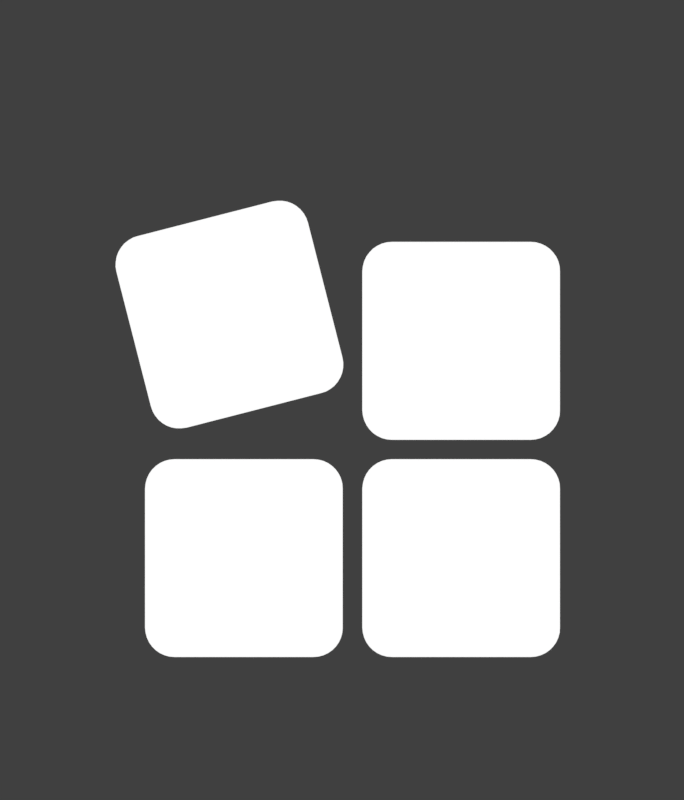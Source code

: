 # Source: rendermarker.bottom_bar_tc.blend  (saved by Blender 2.79.0; exported with 4.5.12 LTS)
import bpy
from mathutils import Matrix  # noqa: F401  (used for matrix-valued properties, if any)

bpy.ops.wm.read_factory_settings(use_empty=True)
scene = bpy.context.scene
scene.name = 'selection'

# ---- collections
col_collection_1 = bpy.data.collections.new('Collection 1'); scene.collection.children.link(col_collection_1)

# ---- materials (node trees are filled in below, after node groups)
mat_white = bpy.data.materials.new('white')
mat_white.alpha_threshold = 0.0
mat_white.roughness = 0.5
mat_holdout = bpy.data.materials.new('holdout')
mat_holdout.alpha_threshold = 0.0
mat_holdout.roughness = 0.5

# ---- material node trees
mat_white.use_nodes = True; mat_white.node_tree.nodes.clear()
_N = mat_white.node_tree.nodes; _L = mat_white.node_tree.links
n0 = _N.new('ShaderNodeOutputMaterial'); n0.name = 'Material Output'; n0.location = (300, 300)
n1 = _N.new('ShaderNodeEmission'); n1.name = 'Emission'; n1.location = (10, 300)
_L.new(n1.outputs[0], n0.inputs[0])
n0.is_active_output = True
mat_holdout.use_nodes = True; mat_holdout.node_tree.nodes.clear()
_N = mat_holdout.node_tree.nodes; _L = mat_holdout.node_tree.links
n0 = _N.new('ShaderNodeOutputMaterial'); n0.name = 'Material Output'; n0.location = (300, 300)
n1 = _N.new('ShaderNodeHoldout'); n1.name = 'Holdout'; n1.location = (10, 300)
_L.new(n1.outputs[0], n0.inputs[0])
n0.is_active_output = True

# ---- world
world_world_004 = bpy.data.worlds.new('World.004'); scene.world = world_world_004
world_world_004.color = (0.05088, 0.05088, 0.05088)
world_world_004.use_sun_shadow = False
world_world_004.sun_shadow_jitter_overblur = 0.0
world_world_004.cycles.sampling_method = 'MANUAL'

# ---- cameras
cam_camera_030 = bpy.data.cameras.new('Camera.030')
cam_camera_030.type = 'ORTHO'
cam_camera_030.clip_end = 100.0
cam_camera_030.lens = 35.0
cam_camera_030.sensor_width = 32.0
cam_camera_030.sensor_height = 18.0
cam_camera_030.ortho_scale = 4.2
cam_camera_030.dof.focus_distance = 0.0
cam_camera_031 = bpy.data.cameras.new('Camera.031')
cam_camera_031.type = 'ORTHO'
cam_camera_031.clip_end = 100.0
cam_camera_031.lens = 35.0
cam_camera_031.sensor_width = 32.0
cam_camera_031.sensor_height = 18.0
cam_camera_031.ortho_scale = 4.2
cam_camera_031.dof.focus_distance = 0.0
cam_camera_032 = bpy.data.cameras.new('Camera.032')
cam_camera_032.type = 'ORTHO'
cam_camera_032.clip_end = 100.0
cam_camera_032.lens = 35.0
cam_camera_032.sensor_width = 32.0
cam_camera_032.sensor_height = 18.0
cam_camera_032.ortho_scale = 4.2
cam_camera_032.dof.focus_distance = 0.0
cam_camera_033 = bpy.data.cameras.new('Camera.033')
cam_camera_033.type = 'ORTHO'
cam_camera_033.clip_end = 100.0
cam_camera_033.lens = 35.0
cam_camera_033.sensor_width = 32.0
cam_camera_033.sensor_height = 18.0
cam_camera_033.ortho_scale = 4.2
cam_camera_033.dof.focus_distance = 0.0

# ---- meshes
me_plane_004 = bpy.data.meshes.new('Plane.004')
me_plane_004.from_pydata([(-10.85, -1.316, 0.0), (10.85, -1.316, 0.0), (-10.85, 1.149, 0.0), (10.85, 1.149, 0.0), (6.681, -1.409, 3.001), (9.319, -1.409, 3.001), (6.681, 1.409, 3.001), (9.319, 1.409, 3.001), (2.889, -1.409, 3.001), (5.527, -1.409, 3.001), (2.889, 1.409, 3.001), (5.527, 1.409, 3.001), (-0.8969, -1.409, 3.001), (1.741, -1.409, 3.001), (-0.8969, 1.409, 3.001), (1.741, 1.409, 3.001), (-4.812, -1.409, 3.001), (-2.174, -1.409, 3.001), (-4.812, 1.409, 3.001), (-2.174, 1.409, 3.001)], [(2, 0), (0, 1), (1, 3), (3, 2), (6, 4), (4, 5), (5, 7), (7, 6), (10, 8), (8, 9), (9, 11), (11, 10), (14, 12), (12, 13), (13, 15), (15, 14), (18, 16), (16, 17), (17, 19), (19, 18)], [])
me_plane_004.materials.append(mat_white)
me_plane_004.use_remesh_preserve_volume = False
me_plane_004.use_remesh_preserve_attributes = False
me_plane_004.use_mirror_vertex_groups = False
me_plane_004.update()
me_plane_005 = bpy.data.meshes.new('Plane.005')
me_plane_005.from_pydata([(-1.0, 0.0, 0.0), (1.0, 0.0, 0.0), (0.0, 0.0, 0.0)], [(2, 1), (0, 2)], [])
me_plane_005.materials.append(mat_white)
me_plane_005.use_remesh_preserve_volume = False
me_plane_005.use_remesh_preserve_attributes = False
me_plane_005.use_mirror_vertex_groups = False
me_plane_005.update()
me_plane_002 = bpy.data.meshes.new('Plane.002')
me_plane_002.from_pydata([(-0.3493, 2.113, 0.0), (-0.188, 2.017, 0.0), (-0.3265, 2.116, 0.0), (-0.3034, 2.116, 0.0), (-0.2807, 2.112, 0.0), (-0.259, 2.104, 0.0), (-0.2391, 2.092, 0.0), (-0.2216, 2.077, 0.0), (-0.207, 2.059, 0.0), (-0.1956, 2.039, 0.0), (-1.052, 1.796, 0.0), (-0.9563, 1.957, 0.0), (-1.056, 1.819, 0.0), (-1.055, 1.842, 0.0), (-1.051, 1.865, 0.0), (-1.043, 1.886, 0.0), (-1.031, 1.906, 0.0), (-1.016, 1.924, 0.0), (-0.9983, 1.938, 0.0), (-0.9781, 1.95, 0.0), (-0.03267, 1.41, 0.0), (-0.1282, 1.249, 0.0), (-0.02891, 1.387, 0.0), (-0.02917, 1.364, 0.0), (-0.03344, 1.341, 0.0), (-0.04159, 1.32, 0.0), (-0.05337, 1.3, 0.0), (-0.06843, 1.282, 0.0), (-0.08629, 1.268, 0.0), (-0.1064, 1.256, 0.0), (-0.7353, 1.093, 0.0), (-0.8966, 1.189, 0.0), (-0.7581, 1.09, 0.0), (-0.7812, 1.09, 0.0), (-0.8039, 1.094, 0.0), (-0.8255, 1.102, 0.0), (-0.8454, 1.114, 0.0), (-0.8629, 1.129, 0.0), (-0.8776, 1.147, 0.0), (-0.8889, 1.167, 0.0), (0.07517, 1.865, 1.042e-14), (0.9485, 1.798, 0.0), (0.08845, 1.883, 1.655e-09), (0.1048, 1.9, 3.083e-09), (0.1238, 1.913, 4.242e-09), (0.1447, 1.923, 5.096e-09), (0.1671, 1.929, 5.618e-09), (0.05682, 1.798, -5.795e-09), (0.1901, 1.931, 5.795e-09), (0.8397, 1.929, 5.618e-09), (0.862, 1.923, 5.096e-09), (0.8829, 1.913, 4.242e-09), (0.9018, 1.9, 3.083e-09), (0.9181, 1.883, 1.655e-09), (0.9314, 1.865, 1.042e-14), (0.9411, 1.844, -1.831e-09), (0.9471, 1.821, -3.782e-09), (0.8167, 1.931, 5.795e-09), (0.9485, 1.171, 0.0), (0.8167, 1.038, 0.0), (0.9471, 1.148, 0.0), (0.9411, 1.126, 0.0), (0.9314, 1.105, 0.0), (0.9181, 1.086, 0.0), (0.9018, 1.069, 0.0), (0.8829, 1.056, 0.0), (0.862, 1.046, 0.0), (0.8397, 1.04, 0.0), (0.1901, 1.038, 0.0), (0.05682, 1.171, 0.0), (0.1671, 1.04, 0.0), (0.1447, 1.046, 0.0), (0.1238, 1.056, 0.0), (0.1048, 1.069, 0.0), (0.08845, 1.086, 0.0), (0.07517, 1.105, 0.0), (0.06537, 1.126, 0.0), (0.05936, 1.148, 0.0), (0.06537, 1.844, -1.831e-09), (0.05936, 1.821, -3.782e-09), (0.07517, 0.8845, 1.042e-14), (0.9485, 0.8182, 0.0), (0.08845, 0.9034, 1.655e-09), (0.1048, 0.9197, 3.083e-09), (0.1238, 0.933, 4.242e-09), (0.1447, 0.9428, 5.096e-09), (0.1671, 0.9487, 5.618e-09), (0.05682, 0.8182, -5.795e-09), (0.1901, 0.9507, 5.795e-09), (0.8397, 0.9487, 5.618e-09), (0.862, 0.9428, 5.096e-09), (0.8829, 0.933, 4.242e-09), (0.9018, 0.9197, 3.083e-09), (0.9181, 0.9034, 1.655e-09), (0.9314, 0.8845, 1.042e-14), (0.9411, 0.8635, -1.831e-09), (0.9471, 0.8412, -3.782e-09), (0.8167, 0.9507, 5.795e-09), (0.9485, 0.1909, 0.0), (0.8167, 0.05834, 0.0), (0.9471, 0.1679, 0.0), (0.9411, 0.1456, 0.0), (0.9314, 0.1246, 0.0), (0.9181, 0.1057, 0.0), (0.9018, 0.08935, 0.0), (0.8829, 0.0761, 0.0), (0.862, 0.06633, 0.0), (0.8397, 0.06035, 0.0), (0.1901, 0.05834, 0.0), (0.05682, 0.1909, 0.0), (0.1671, 0.06035, 0.0), (0.1447, 0.06633, 0.0), (0.1238, 0.0761, 0.0), (0.1048, 0.08935, 0.0), (0.08845, 0.1057, 0.0), (0.07517, 0.1246, 0.0), (0.06537, 0.1456, 0.0), (0.05936, 0.1679, 0.0), (0.06537, 0.8635, -1.831e-09), (0.05936, 0.8412, -3.782e-09), (-0.9049, 0.8845, 1.042e-14), (-0.0315, 0.8182, 0.0), (-0.8916, 0.9034, 1.655e-09), (-0.8752, 0.9197, 3.083e-09), (-0.8563, 0.933, 4.242e-09), (-0.8353, 0.9428, 5.096e-09), (-0.813, 0.9487, 5.618e-09), (-0.9232, 0.8182, -5.795e-09), (-0.79, 0.9507, 5.795e-09), (-0.1404, 0.9487, 5.618e-09), (-0.118, 0.9428, 5.096e-09), (-0.09712, 0.933, 4.242e-09), (-0.07821, 0.9197, 3.083e-09), (-0.0619, 0.9034, 1.655e-09), (-0.04867, 0.8845, 1.042e-14), (-0.03894, 0.8635, -1.831e-09), (-0.03299, 0.8412, -3.782e-09), (-0.1634, 0.9507, 5.795e-09), (-0.0315, 0.1909, 0.0), (-0.1634, 0.05834, 0.0), (-0.03299, 0.1679, 0.0), (-0.03894, 0.1456, 0.0), (-0.04867, 0.1246, 0.0), (-0.0619, 0.1057, 0.0), (-0.07821, 0.08935, 0.0), (-0.09712, 0.0761, 0.0), (-0.118, 0.06633, 0.0), (-0.1404, 0.06035, 0.0), (-0.79, 0.05834, 0.0), (-0.9232, 0.1909, 0.0), (-0.813, 0.06035, 0.0), (-0.8353, 0.06633, 0.0), (-0.8563, 0.0761, 0.0), (-0.8752, 0.08935, 0.0), (-0.8916, 0.1057, 0.0), (-0.9049, 0.1246, 0.0), (-0.9147, 0.1456, 0.0), (-0.9207, 0.1679, 0.0), (-0.9147, 0.8635, -1.831e-09), (-0.9207, 0.8412, -3.782e-09)], [], [(30, 32, 33, 34, 35, 36, 37, 38, 39, 31, 10, 12, 13, 14, 15, 16, 17, 18, 19, 11, 0, 2, 3, 4, 5, 6, 7, 8, 9, 1, 20, 22, 23, 24, 25, 26, 27, 28, 29, 21), (70, 71, 72, 73, 74, 75, 76, 77, 69, 47, 79, 78, 40, 42, 43, 44, 45, 46, 48, 57, 49, 50, 51, 52, 53, 54, 55, 56, 41, 58, 60, 61, 62, 63, 64, 65, 66, 67, 59, 68), (110, 111, 112, 113, 114, 115, 116, 117, 109, 87, 119, 118, 80, 82, 83, 84, 85, 86, 88, 97, 89, 90, 91, 92, 93, 94, 95, 96, 81, 98, 100, 101, 102, 103, 104, 105, 106, 107, 99, 108), (150, 151, 152, 153, 154, 155, 156, 157, 149, 127, 159, 158, 120, 122, 123, 124, 125, 126, 128, 137, 129, 130, 131, 132, 133, 134, 135, 136, 121, 138, 140, 141, 142, 143, 144, 145, 146, 147, 139, 148)])
me_plane_002.materials.append(mat_white)
me_plane_002.materials.append(mat_holdout)
me_plane_002.use_remesh_preserve_volume = False
me_plane_002.use_remesh_preserve_attributes = False
me_plane_002.use_mirror_vertex_groups = False
me_plane_002.update()

# ---- curves / text
txt_text_261 = bpy.data.curves.new('Text.261', 'FONT')
txt_text_261.dimensions = '2D'
txt_text_261.body = '模式'
txt_text_261.materials.append(mat_white)
txt_text_261.use_path_clamp = True
txt_text_261.bevel_resolution = 0
txt_text_261.align_x = 'CENTER'
txt_text_261.size = 1.25
txt_text_000 = bpy.data.curves.new('Text.000', 'FONT')
txt_text_000.dimensions = '2D'
txt_text_000.body = '・・・'
txt_text_000.materials.append(mat_white)
txt_text_000.use_path_clamp = True
txt_text_000.bevel_resolution = 0
txt_text_000.align_x = 'CENTER'
txt_text_000.align_y = 'CENTER'
txt_text_000.size = 2.372
txt_text_000.space_line = 0.52
txt_text_000.space_character = 0.94
txt_text_226 = bpy.data.curves.new('Text.226', 'FONT')
txt_text_226.dimensions = '2D'
txt_text_226.body = '↑↓'
txt_text_226.materials.append(mat_white)
txt_text_226.use_path_clamp = True
txt_text_226.bevel_resolution = 0
txt_text_226.align_x = 'CENTER'
txt_text_226.align_y = 'CENTER'
txt_text_226.size = 1.755
txt_text_226.space_line = 0.52
txt_text_226.space_character = 1.01

# ---- objects
ob_text_093 = bpy.data.objects.new('Text.093', txt_text_261)
ob_align = bpy.data.objects.new('align', me_plane_004)
ob_selection_random_001 = bpy.data.objects.new('selection-random.001', txt_text_000)
ob_selection_options = bpy.data.objects.new('selection-options', me_plane_005)
ob_selection_random = bpy.data.objects.new('selection-random', txt_text_226)
ob_selection_mods = bpy.data.objects.new('selection-mods', me_plane_002)
ob_cam_selection_options = bpy.data.objects.new('cam-selection-options', cam_camera_030)
ob_cam_selection_random = bpy.data.objects.new('cam-selection-random', cam_camera_031)
ob_cam_selection_mods = bpy.data.objects.new('cam-selection-mods', cam_camera_032)
ob_cam_selection_mode = bpy.data.objects.new('cam-selection-mode', cam_camera_033)

# ---- transforms, parenting, visibility, modifiers, constraints
ob_text_093.location = (-3.147, -1.323, 1.092e-14)
ob_text_093.scale = (0.818, 0.818, 0.818)
ob_text_093.lineart.crease_threshold = 0.0
ob_align.location = (0.0, -0.1123, -1.0)
ob_align.lock_location = (True, False, True)
ob_align.visible_camera = False
ob_align.visible_diffuse = False
ob_align.visible_glossy = False
ob_align.visible_transmission = False
ob_align.visible_volume_scatter = False
ob_align.visible_shadow = False
ob_align.lineart.crease_threshold = 0.0
ob_selection_random_001.parent = ob_align
ob_selection_random_001.matrix_parent_inverse = Matrix(((1.0, 0.0, 0.0, 0.0), (0.0, 1.0, 0.0, 0.0), (0.0, 0.0, 1.0, 1.0), (0.0, 0.0, 0.0, 1.0)))
ob_selection_random_001.location = (8.011, -0.1518, 0.0)
ob_selection_random_001.scale = (1.299, 1.299, 1.299)
ob_selection_random_001.lineart.crease_threshold = 0.0
ob_selection_options.parent = ob_align
ob_selection_options.matrix_parent_inverse = Matrix(((1.0, 0.0, 0.0, 0.0), (0.0, 1.0, 0.0, 0.0), (0.0, 0.0, 1.0, 1.0), (0.0, 0.0, 0.0, 1.0)))
ob_selection_options.location = (8.0, -0.1958, 4.768e-07)
ob_selection_options.scale = (0.9842, 0.9842, 0.9842)
ob_selection_options.lineart.crease_threshold = 0.0
ob_selection_random.parent = ob_align
ob_selection_random.matrix_parent_inverse = Matrix(((1.0, 0.0, 0.0, 0.0), (0.0, 1.0, 0.0, 0.0), (0.0, 0.0, 1.0, 1.0), (0.0, 0.0, 0.0, 1.0)))
ob_selection_random.location = (4.208, -0.1518, 0.0)
ob_selection_random.scale = (1.299, 1.299, 1.299)
ob_selection_random.lineart.crease_threshold = 0.0
ob_selection_mods.parent = ob_align
ob_selection_mods.matrix_parent_inverse = Matrix(((1.0, 0.0, 0.0, 0.0), (0.0, 1.0, 0.0, 0.0), (0.0, 0.0, 1.0, 1.0), (0.0, 0.0, 0.0, 1.0)))
ob_selection_mods.location = (0.4622, -1.305, 0.0)
ob_selection_mods.scale = (1.164, 1.164, 1.164)
ob_selection_mods.lineart.crease_threshold = 0.0
ob_cam_selection_options.location = (8.0, 0.0, 5.0)
ob_cam_selection_options.lock_rotations_4d = False
ob_cam_selection_options.empty_display_type = 'ARROWS'
ob_cam_selection_options.color = (0.0, 0.0, 0.0, 0.0)
ob_cam_selection_options.display_type = 'WIRE'
ob_cam_selection_options.lineart.crease_threshold = 0.0
ob_cam_selection_random.location = (4.208, 0.0, 5.0)
ob_cam_selection_random.lock_rotations_4d = False
ob_cam_selection_random.empty_display_type = 'ARROWS'
ob_cam_selection_random.color = (0.0, 0.0, 0.0, 0.0)
ob_cam_selection_random.display_type = 'WIRE'
ob_cam_selection_random.lineart.crease_threshold = 0.0
ob_cam_selection_mods.location = (0.4219, 0.0, 5.0)
ob_cam_selection_mods.lock_rotations_4d = False
ob_cam_selection_mods.empty_display_type = 'ARROWS'
ob_cam_selection_mods.color = (0.0, 0.0, 0.0, 0.0)
ob_cam_selection_mods.display_type = 'WIRE'
ob_cam_selection_mods.lineart.crease_threshold = 0.0
ob_cam_selection_mode.location = (-3.493, 0.0, 5.0)
ob_cam_selection_mode.lock_rotations_4d = False
ob_cam_selection_mode.empty_display_type = 'ARROWS'
ob_cam_selection_mode.color = (0.0, 0.0, 0.0, 0.0)
ob_cam_selection_mode.display_type = 'WIRE'
ob_cam_selection_mode.lineart.crease_threshold = 0.0

# ---- collection membership
col_collection_1.objects.link(ob_text_093)
col_collection_1.objects.link(ob_align)
col_collection_1.objects.link(ob_selection_random_001)
col_collection_1.objects.link(ob_selection_options)
col_collection_1.objects.link(ob_selection_random)
col_collection_1.objects.link(ob_selection_mods)
col_collection_1.objects.link(ob_cam_selection_options)
col_collection_1.objects.link(ob_cam_selection_random)
col_collection_1.objects.link(ob_cam_selection_mods)
col_collection_1.objects.link(ob_cam_selection_mode)

# ---- scene / render settings (as saved in the file)
scene.camera = ob_cam_selection_mods
scene.frame_start = 1; scene.frame_end = 8; scene.frame_set(4)
scene.render.engine = 'CYCLES'
scene.render.image_settings.compression = 0
scene.render.resolution_x = 154
scene.render.resolution_y = 180
scene.render.fps = 30
scene.render.dither_intensity = 0.0
scene.render.film_transparent = True
scene.cycles.use_denoising = False
scene.cycles.samples = 15
scene.cycles.sampling_pattern = 'TABULATED_SOBOL'
scene.cycles.light_sampling_threshold = 0.0
scene.cycles.use_adaptive_sampling = False
scene.cycles.use_light_tree = False
scene.cycles.blur_glossy = 0.0
scene.cycles.max_bounces = 6
scene.cycles.diffuse_bounces = 6
scene.cycles.glossy_bounces = 6
scene.cycles.transmission_bounces = 6
scene.cycles.volume_bounces = 6
scene.cycles.transparent_max_bounces = 6
scene.cycles.sample_clamp_indirect = 0.0
scene.view_settings.view_transform = 'Standard'
bpy.context.view_layer.update()
